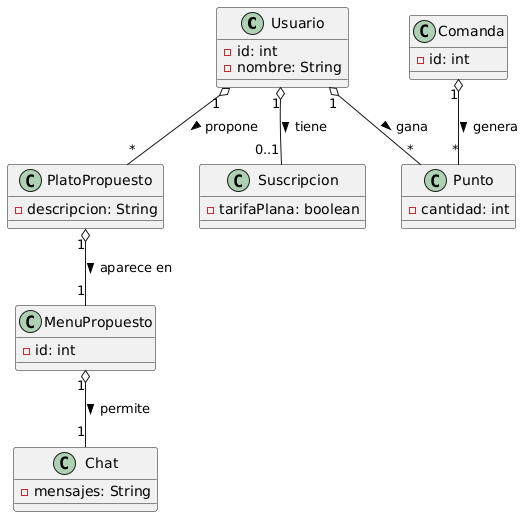

The diagram above was rendered by PlantUML. Its source (embedded in the PNG):
@startuml
class Usuario {
  - id: int
  - nombre: String
}

class PlatoPropuesto {
  - descripcion: String
}

class MenuPropuesto {
  - id: int
}

class Chat {
  - mensajes: String
}

class Suscripcion {
  - tarifaPlana: boolean
}

class Punto {
  - cantidad: int
}

class Comanda {
  - id: int
}

Usuario "1" o-- "*" PlatoPropuesto : propone >
PlatoPropuesto "1" o-- "1" MenuPropuesto : aparece en >
MenuPropuesto "1" o-- "1" Chat : permite >
Usuario "1" o-- "0..1" Suscripcion : tiene >
Usuario "1" o-- "*" Punto : gana >
Comanda "1" o-- "*" Punto : genera >
@enduml